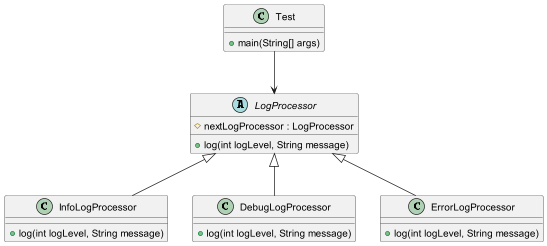

The diagram above was rendered by PlantUML. Its source (embedded in the PNG):
@startuml
abstract class LogProcessor {
    +log(int logLevel, String message)
    #nextLogProcessor : LogProcessor
}

class InfoLogProcessor {
    +log(int logLevel, String message)
}

class DebugLogProcessor {
    +log(int logLevel, String message)
}

class ErrorLogProcessor {
    +log(int logLevel, String message)
}

LogProcessor <|-- InfoLogProcessor
LogProcessor <|-- DebugLogProcessor
LogProcessor <|-- ErrorLogProcessor

class Test {
    +main(String[] args)
}

Test --> LogProcessor
@enduml